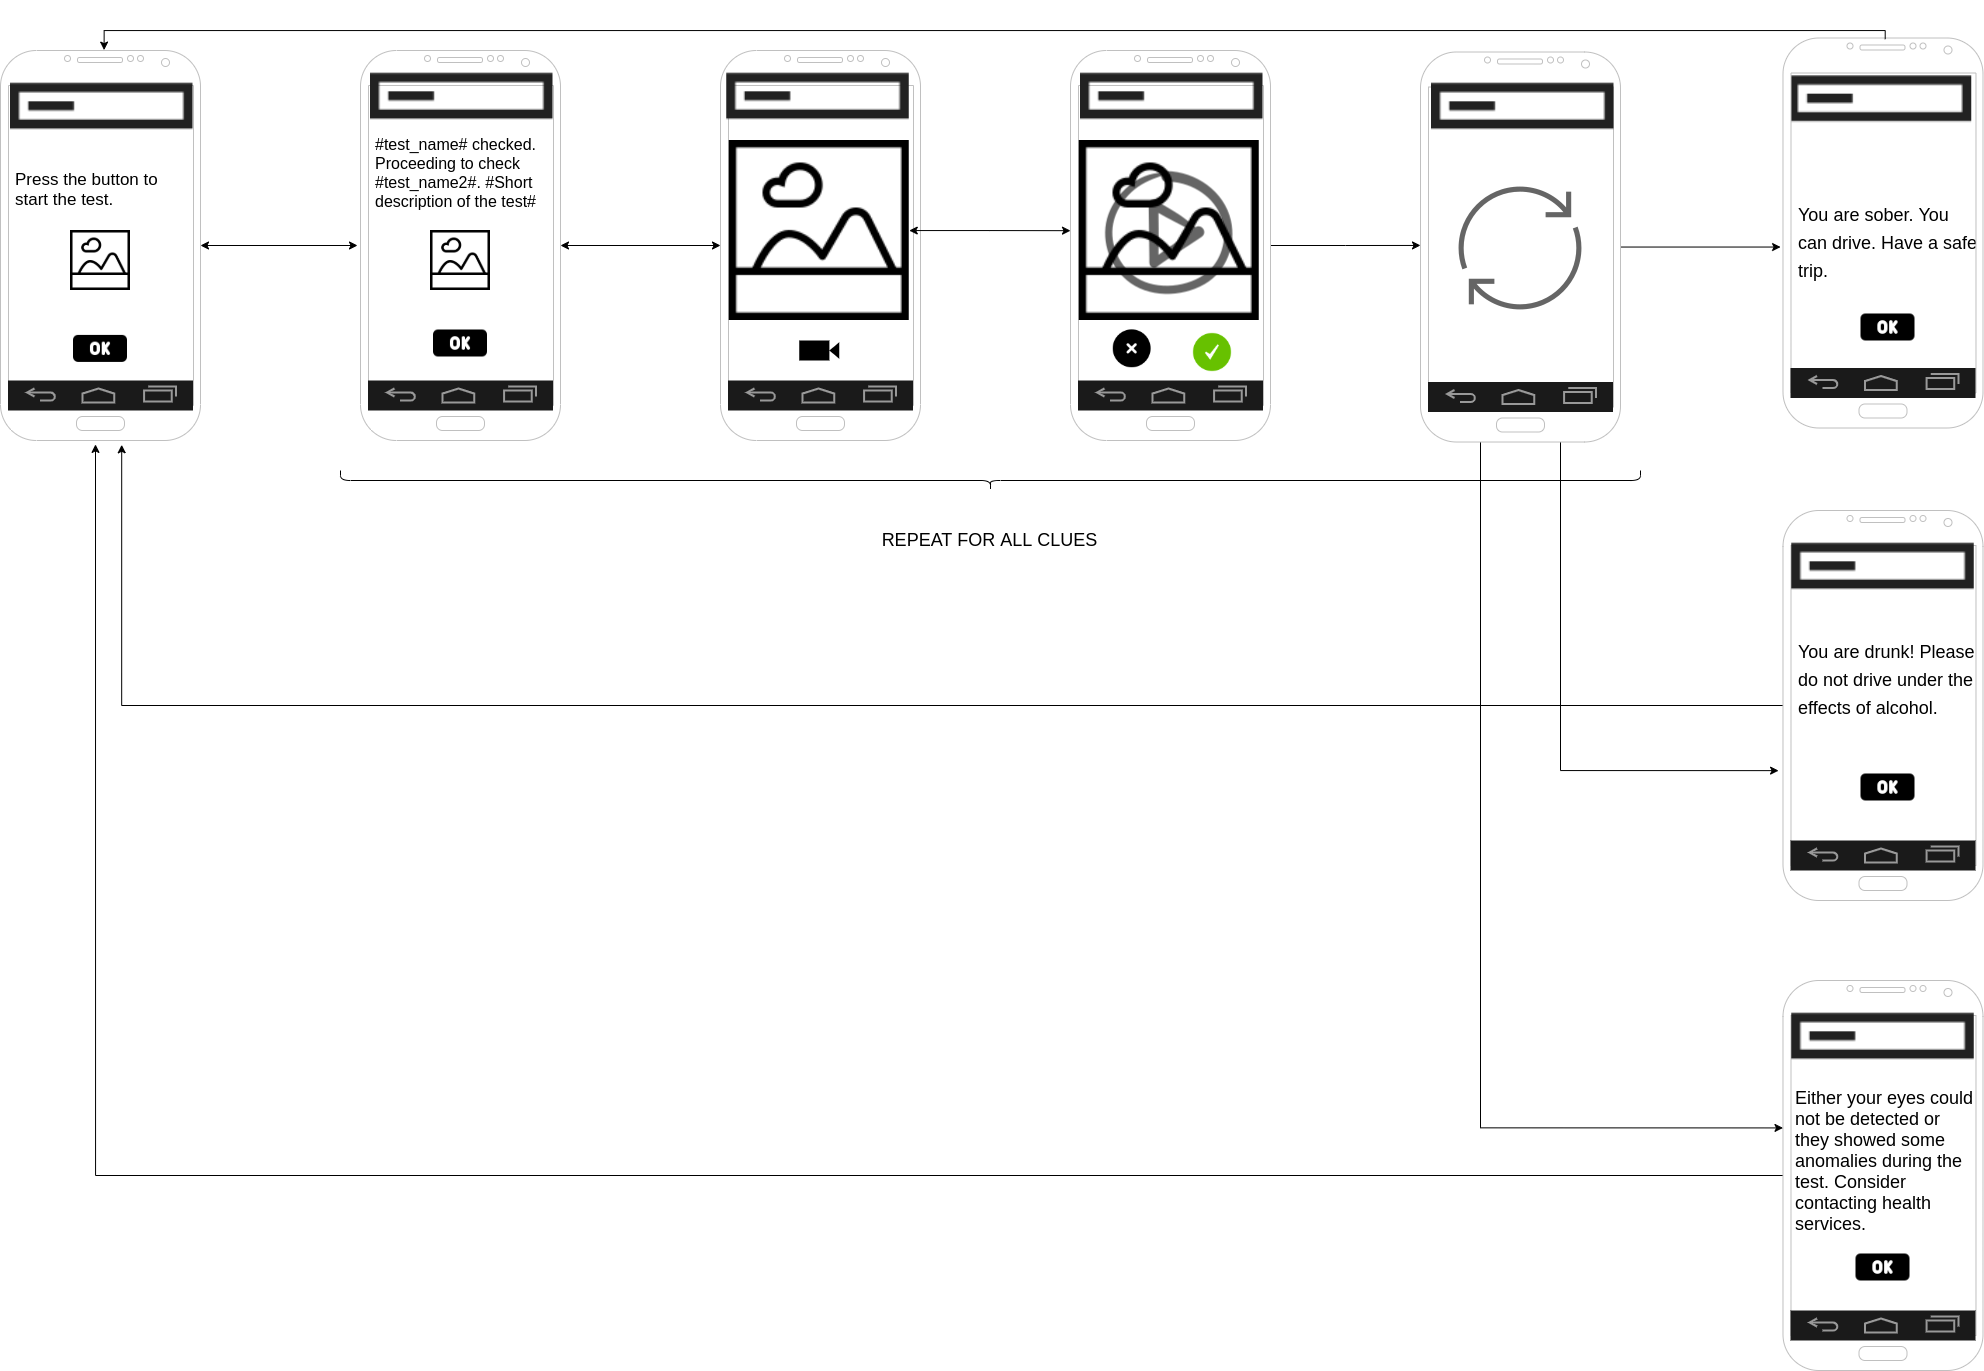

The diagram above was exported from draw.io. Its source (the exported page's mxGraphModel, read from the mxfile embedded in the PNG):
<mxGraphModel dx="-1460" dy="453" grid="1" gridSize="10" guides="1" tooltips="1" connect="1" arrows="1" fold="1" page="1" pageScale="1" pageWidth="827" pageHeight="1169" math="0" shadow="0">
  <root>
    <mxCell id="0" />
    <mxCell id="1" parent="0" />
    <mxCell id="bJd-TCq7FQaeMzBsJEdi-90" style="edgeStyle=orthogonalEdgeStyle;rounded=0;orthogonalLoop=1;jettySize=auto;html=1;entryX=0;entryY=0.5;entryDx=0;entryDy=0;entryPerimeter=0;startArrow=classic;startFill=1;" parent="1" source="bJd-TCq7FQaeMzBsJEdi-33" target="bJd-TCq7FQaeMzBsJEdi-39" edge="1">
      <mxGeometry relative="1" as="geometry" />
    </mxCell>
    <mxCell id="bJd-TCq7FQaeMzBsJEdi-33" value="" style="verticalLabelPosition=bottom;verticalAlign=top;html=1;shadow=0;dashed=0;strokeWidth=1;shape=mxgraph.android.phone2;strokeColor=#c0c0c0;" parent="1" vertex="1">
      <mxGeometry x="2940" y="260" width="200" height="390" as="geometry" />
    </mxCell>
    <mxCell id="bJd-TCq7FQaeMzBsJEdi-34" value="" style="verticalLabelPosition=bottom;verticalAlign=top;html=1;shadow=0;dashed=0;strokeWidth=2;shape=mxgraph.android.navigation_bar_1;fillColor=#1A1A1A;strokeColor=#999999;" parent="1" vertex="1">
      <mxGeometry x="2947.5" y="590" width="185" height="30" as="geometry" />
    </mxCell>
    <mxCell id="bJd-TCq7FQaeMzBsJEdi-35" value="" style="shape=image;html=1;verticalAlign=top;verticalLabelPosition=bottom;labelBackgroundColor=#ffffff;imageAspect=0;aspect=fixed;image=https://cdn3.iconfinder.com/data/icons/streamline-icon-set-free-pack/48/Streamline-44-128.png" parent="1" vertex="1">
      <mxGeometry x="3010" y="440" width="60" height="60" as="geometry" />
    </mxCell>
    <mxCell id="bJd-TCq7FQaeMzBsJEdi-36" value="&lt;h6&gt;&lt;span style=&quot;font-weight: 400&quot;&gt;&lt;font style=&quot;font-size: 16px&quot;&gt;#test_name# checked. Proceeding to check #test_name2#. #Short description of the test#&lt;/font&gt;&lt;/span&gt;&lt;/h6&gt;" style="text;html=1;strokeColor=none;fillColor=none;spacing=5;spacingTop=-20;whiteSpace=wrap;overflow=hidden;rounded=0;fontSize=16;" parent="1" vertex="1">
      <mxGeometry x="2950" y="330" width="180" height="110" as="geometry" />
    </mxCell>
    <mxCell id="bJd-TCq7FQaeMzBsJEdi-37" value="" style="shape=image;html=1;verticalAlign=top;verticalLabelPosition=bottom;labelBackgroundColor=#ffffff;imageAspect=0;aspect=fixed;image=https://cdn0.iconfinder.com/data/icons/software-16/20/progress_bar-128.png" parent="1" vertex="1">
      <mxGeometry x="2950" y="210" width="182.5" height="182.5" as="geometry" />
    </mxCell>
    <mxCell id="bJd-TCq7FQaeMzBsJEdi-39" value="" style="verticalLabelPosition=bottom;verticalAlign=top;html=1;shadow=0;dashed=0;strokeWidth=1;shape=mxgraph.android.phone2;strokeColor=#c0c0c0;" parent="1" vertex="1">
      <mxGeometry x="3300" y="260" width="200" height="390" as="geometry" />
    </mxCell>
    <mxCell id="bJd-TCq7FQaeMzBsJEdi-40" value="" style="verticalLabelPosition=bottom;verticalAlign=top;html=1;shadow=0;dashed=0;strokeWidth=2;shape=mxgraph.android.navigation_bar_1;fillColor=#1A1A1A;strokeColor=#999999;" parent="1" vertex="1">
      <mxGeometry x="3307.5" y="590" width="185" height="30" as="geometry" />
    </mxCell>
    <mxCell id="bJd-TCq7FQaeMzBsJEdi-91" style="edgeStyle=orthogonalEdgeStyle;rounded=0;orthogonalLoop=1;jettySize=auto;html=1;entryX=0;entryY=0.462;entryDx=0;entryDy=0;entryPerimeter=0;startArrow=classic;startFill=1;" parent="1" source="bJd-TCq7FQaeMzBsJEdi-41" target="bJd-TCq7FQaeMzBsJEdi-46" edge="1">
      <mxGeometry relative="1" as="geometry" />
    </mxCell>
    <mxCell id="bJd-TCq7FQaeMzBsJEdi-41" value="" style="shape=image;html=1;verticalAlign=top;verticalLabelPosition=bottom;labelBackgroundColor=#ffffff;imageAspect=0;aspect=fixed;image=https://cdn3.iconfinder.com/data/icons/streamline-icon-set-free-pack/48/Streamline-44-128.png" parent="1" vertex="1">
      <mxGeometry x="3308.75" y="350" width="180" height="180" as="geometry" />
    </mxCell>
    <mxCell id="bJd-TCq7FQaeMzBsJEdi-44" value="" style="shape=image;html=1;verticalAlign=top;verticalLabelPosition=bottom;labelBackgroundColor=#ffffff;imageAspect=0;aspect=fixed;image=https://cdn0.iconfinder.com/data/icons/software-16/20/progress_bar-128.png" parent="1" vertex="1">
      <mxGeometry x="3306.25" y="210" width="182.5" height="182.5" as="geometry" />
    </mxCell>
    <mxCell id="6BSmQKOy8pWrgsDhYOY5-56" style="edgeStyle=orthogonalEdgeStyle;rounded=0;orthogonalLoop=1;jettySize=auto;html=1;entryX=0;entryY=0.496;entryDx=0;entryDy=0;entryPerimeter=0;" parent="1" source="bJd-TCq7FQaeMzBsJEdi-46" target="6BSmQKOy8pWrgsDhYOY5-52" edge="1">
      <mxGeometry relative="1" as="geometry" />
    </mxCell>
    <mxCell id="bJd-TCq7FQaeMzBsJEdi-46" value="" style="verticalLabelPosition=bottom;verticalAlign=top;html=1;shadow=0;dashed=0;strokeWidth=1;shape=mxgraph.android.phone2;strokeColor=#c0c0c0;" parent="1" vertex="1">
      <mxGeometry x="3650" y="260" width="200" height="390" as="geometry" />
    </mxCell>
    <mxCell id="bJd-TCq7FQaeMzBsJEdi-47" value="" style="verticalLabelPosition=bottom;verticalAlign=top;html=1;shadow=0;dashed=0;strokeWidth=2;shape=mxgraph.android.navigation_bar_1;fillColor=#1A1A1A;strokeColor=#999999;" parent="1" vertex="1">
      <mxGeometry x="3657.5" y="590" width="185" height="30" as="geometry" />
    </mxCell>
    <mxCell id="bJd-TCq7FQaeMzBsJEdi-48" value="" style="shape=image;html=1;verticalAlign=top;verticalLabelPosition=bottom;labelBackgroundColor=#ffffff;imageAspect=0;aspect=fixed;image=https://cdn3.iconfinder.com/data/icons/streamline-icon-set-free-pack/48/Streamline-44-128.png;" parent="1" vertex="1">
      <mxGeometry x="3658.75" y="350" width="180" height="180" as="geometry" />
    </mxCell>
    <mxCell id="bJd-TCq7FQaeMzBsJEdi-49" value="" style="shape=image;html=1;verticalAlign=top;verticalLabelPosition=bottom;labelBackgroundColor=#ffffff;imageAspect=0;aspect=fixed;image=https://cdn0.iconfinder.com/data/icons/software-16/20/progress_bar-128.png" parent="1" vertex="1">
      <mxGeometry x="3660" y="210" width="182.5" height="182.5" as="geometry" />
    </mxCell>
    <mxCell id="bJd-TCq7FQaeMzBsJEdi-52" value="" style="shape=image;html=1;verticalAlign=top;verticalLabelPosition=bottom;labelBackgroundColor=#ffffff;imageAspect=0;aspect=fixed;image=https://cdn0.iconfinder.com/data/icons/round-ui-icons/128/tick_green.png" parent="1" vertex="1">
      <mxGeometry x="3770" y="540" width="44" height="44" as="geometry" />
    </mxCell>
    <mxCell id="bJd-TCq7FQaeMzBsJEdi-53" value="" style="shape=mxgraph.signs.tech.video_camera;html=1;pointerEvents=1;fillColor=#000000;strokeColor=none;verticalLabelPosition=bottom;verticalAlign=top;align=center;" parent="1" vertex="1">
      <mxGeometry x="3378.75" y="550" width="40" height="20" as="geometry" />
    </mxCell>
    <mxCell id="bJd-TCq7FQaeMzBsJEdi-56" value="" style="shape=curlyBracket;whiteSpace=wrap;html=1;rounded=1;direction=north;" parent="1" vertex="1">
      <mxGeometry x="2920" y="680" width="1300" height="20" as="geometry" />
    </mxCell>
    <mxCell id="bJd-TCq7FQaeMzBsJEdi-57" value="&lt;font style=&quot;font-size: 18px&quot;&gt;REPEAT FOR ALL CLUES&lt;/font&gt;" style="text;html=1;strokeColor=none;fillColor=none;align=center;verticalAlign=middle;whiteSpace=wrap;rounded=0;" parent="1" vertex="1">
      <mxGeometry x="3454.37" y="740" width="231.25" height="20" as="geometry" />
    </mxCell>
    <mxCell id="bJd-TCq7FQaeMzBsJEdi-79" value="" style="group" parent="1" vertex="1" connectable="0">
      <mxGeometry x="4362.5" y="212.5" width="200" height="425" as="geometry" />
    </mxCell>
    <mxCell id="bJd-TCq7FQaeMzBsJEdi-78" value="" style="shape=image;html=1;verticalAlign=top;verticalLabelPosition=bottom;labelBackgroundColor=#ffffff;imageAspect=0;aspect=fixed;image=https://cdn0.iconfinder.com/data/icons/software-16/20/progress_bar-128.png" parent="bJd-TCq7FQaeMzBsJEdi-79" vertex="1">
      <mxGeometry x="6.25" width="182.5" height="182.5" as="geometry" />
    </mxCell>
    <mxCell id="bJd-TCq7FQaeMzBsJEdi-80" value="&lt;h1&gt;&lt;span style=&quot;font-weight: normal&quot;&gt;&lt;font style=&quot;font-size: 18px&quot;&gt;You are sober. You can drive. Have a safe trip.&lt;/font&gt;&lt;/span&gt;&lt;br&gt;&lt;/h1&gt;" style="text;html=1;strokeColor=none;fillColor=none;spacing=5;spacingTop=-20;whiteSpace=wrap;overflow=hidden;rounded=0;" parent="bJd-TCq7FQaeMzBsJEdi-79" vertex="1">
      <mxGeometry x="10" y="190" width="190" height="120" as="geometry" />
    </mxCell>
    <mxCell id="ERYYcvLESQTjDPOrC0-_-10" value="" style="shape=image;html=1;verticalAlign=top;verticalLabelPosition=bottom;labelBackgroundColor=#ffffff;imageAspect=0;aspect=fixed;image=https://cdn4.iconfinder.com/data/icons/user-interface-584/32/Interface_Elements_interface_ui_button_ok_cta_clock_tap-128.png" vertex="1" parent="bJd-TCq7FQaeMzBsJEdi-79">
      <mxGeometry x="78" y="297.5" width="54" height="54" as="geometry" />
    </mxCell>
    <mxCell id="x8Ql4hWBF-ZL3spiG_pq-17" value="" style="shape=image;html=1;verticalAlign=top;verticalLabelPosition=bottom;labelBackgroundColor=#ffffff;imageAspect=0;aspect=fixed;image=https://cdn1.iconfinder.com/data/icons/ui-essentials-15/32/UI_Essentials_button_circle_round_delete_x-128.png" parent="1" vertex="1">
      <mxGeometry x="3690" y="536.7" width="43.3" height="43.3" as="geometry" />
    </mxCell>
    <mxCell id="x8Ql4hWBF-ZL3spiG_pq-20" value="" style="shape=image;html=1;verticalAlign=top;verticalLabelPosition=bottom;labelBackgroundColor=#ffffff;imageAspect=0;aspect=fixed;image=https://cdn4.iconfinder.com/data/icons/user-interface-584/32/Interface_Elements_interface_ui_button_ok_cta_clock_tap-128.png" parent="1" vertex="1">
      <mxGeometry x="3013" y="526" width="54" height="54" as="geometry" />
    </mxCell>
    <mxCell id="x8Ql4hWBF-ZL3spiG_pq-21" value="" style="shape=image;html=1;verticalAlign=top;verticalLabelPosition=bottom;labelBackgroundColor=#ffffff;imageAspect=0;aspect=fixed;image=https://cdn0.iconfinder.com/data/icons/doodle-audio-video-game/91/Audio_-_Video_-_Game_36-128.png;opacity=60;" parent="1" vertex="1">
      <mxGeometry x="3684.75" y="378.5" width="128" height="128" as="geometry" />
    </mxCell>
    <mxCell id="bJd-TCq7FQaeMzBsJEdi-72" value="" style="verticalLabelPosition=bottom;verticalAlign=top;html=1;shadow=0;dashed=0;strokeWidth=1;shape=mxgraph.android.phone2;strokeColor=#c0c0c0;" parent="1" vertex="1">
      <mxGeometry x="4362.5" y="247.5" width="200" height="390" as="geometry" />
    </mxCell>
    <mxCell id="bJd-TCq7FQaeMzBsJEdi-73" value="" style="verticalLabelPosition=bottom;verticalAlign=top;html=1;shadow=0;dashed=0;strokeWidth=2;shape=mxgraph.android.navigation_bar_1;fillColor=#1A1A1A;strokeColor=#999999;" parent="1" vertex="1">
      <mxGeometry x="4370" y="577.5" width="185" height="30" as="geometry" />
    </mxCell>
    <mxCell id="ERYYcvLESQTjDPOrC0-_-1" style="edgeStyle=orthogonalEdgeStyle;rounded=0;orthogonalLoop=1;jettySize=auto;html=1;entryX=0.475;entryY=1.01;entryDx=0;entryDy=0;entryPerimeter=0;" edge="1" parent="1" source="x8Ql4hWBF-ZL3spiG_pq-5" target="84de3pCccm2dnM8LCQFx-1">
      <mxGeometry relative="1" as="geometry" />
    </mxCell>
    <mxCell id="x8Ql4hWBF-ZL3spiG_pq-5" value="" style="verticalLabelPosition=bottom;verticalAlign=top;html=1;shadow=0;dashed=0;strokeWidth=1;shape=mxgraph.android.phone2;strokeColor=#c0c0c0;" parent="1" vertex="1">
      <mxGeometry x="4362.5" y="1190" width="200" height="390" as="geometry" />
    </mxCell>
    <mxCell id="x8Ql4hWBF-ZL3spiG_pq-6" value="" style="verticalLabelPosition=bottom;verticalAlign=top;html=1;shadow=0;dashed=0;strokeWidth=2;shape=mxgraph.android.navigation_bar_1;fillColor=#1A1A1A;strokeColor=#999999;" parent="1" vertex="1">
      <mxGeometry x="4370" y="1520" width="185" height="30" as="geometry" />
    </mxCell>
    <mxCell id="x8Ql4hWBF-ZL3spiG_pq-7" value="&lt;font style=&quot;font-size: 18px&quot;&gt;Either your eyes could not be detected or they showed some anomalies during the test. Consider contacting&amp;nbsp;health services.&lt;/font&gt;" style="text;html=1;strokeColor=none;fillColor=none;spacing=5;spacingTop=-20;whiteSpace=wrap;overflow=hidden;rounded=0;" parent="1" vertex="1">
      <mxGeometry x="4370" y="1307.5" width="190" height="182.5" as="geometry" />
    </mxCell>
    <mxCell id="x8Ql4hWBF-ZL3spiG_pq-11" value="" style="shape=image;html=1;verticalAlign=top;verticalLabelPosition=bottom;labelBackgroundColor=#ffffff;imageAspect=0;aspect=fixed;image=https://cdn0.iconfinder.com/data/icons/software-16/20/progress_bar-128.png" parent="1" vertex="1">
      <mxGeometry x="4371.25" y="1150" width="182.5" height="182.5" as="geometry" />
    </mxCell>
    <mxCell id="ERYYcvLESQTjDPOrC0-_-9" style="edgeStyle=orthogonalEdgeStyle;rounded=0;orthogonalLoop=1;jettySize=auto;html=1;entryX=0.606;entryY=1.011;entryDx=0;entryDy=0;entryPerimeter=0;" edge="1" parent="1" source="6BSmQKOy8pWrgsDhYOY5-19" target="84de3pCccm2dnM8LCQFx-1">
      <mxGeometry relative="1" as="geometry" />
    </mxCell>
    <mxCell id="6BSmQKOy8pWrgsDhYOY5-19" value="" style="verticalLabelPosition=bottom;verticalAlign=top;html=1;shadow=0;dashed=0;strokeWidth=1;shape=mxgraph.android.phone2;strokeColor=#c0c0c0;" parent="1" vertex="1">
      <mxGeometry x="4362.5" y="720" width="200" height="390" as="geometry" />
    </mxCell>
    <mxCell id="6BSmQKOy8pWrgsDhYOY5-20" value="" style="verticalLabelPosition=bottom;verticalAlign=top;html=1;shadow=0;dashed=0;strokeWidth=2;shape=mxgraph.android.navigation_bar_1;fillColor=#1A1A1A;strokeColor=#999999;" parent="1" vertex="1">
      <mxGeometry x="4370" y="1050" width="185" height="30" as="geometry" />
    </mxCell>
    <mxCell id="6BSmQKOy8pWrgsDhYOY5-21" value="&lt;h1&gt;&lt;span style=&quot;font-weight: normal&quot;&gt;&lt;font style=&quot;font-size: 18px&quot;&gt;You are drunk! Please do not drive under the effects of alcohol.&lt;/font&gt;&lt;/span&gt;&lt;br&gt;&lt;/h1&gt;" style="text;html=1;strokeColor=none;fillColor=none;spacing=5;spacingTop=-20;whiteSpace=wrap;overflow=hidden;rounded=0;" parent="1" vertex="1">
      <mxGeometry x="4372.5" y="840" width="190" height="120" as="geometry" />
    </mxCell>
    <mxCell id="6BSmQKOy8pWrgsDhYOY5-22" value="" style="shape=image;html=1;verticalAlign=top;verticalLabelPosition=bottom;labelBackgroundColor=#ffffff;imageAspect=0;aspect=fixed;image=https://cdn0.iconfinder.com/data/icons/software-16/20/progress_bar-128.png" parent="1" vertex="1">
      <mxGeometry x="4371.25" y="680" width="182.5" height="182.5" as="geometry" />
    </mxCell>
    <mxCell id="6BSmQKOy8pWrgsDhYOY5-59" style="edgeStyle=orthogonalEdgeStyle;rounded=0;orthogonalLoop=1;jettySize=auto;html=1;entryX=-0.012;entryY=0.536;entryDx=0;entryDy=0;entryPerimeter=0;" parent="1" source="6BSmQKOy8pWrgsDhYOY5-52" target="bJd-TCq7FQaeMzBsJEdi-72" edge="1">
      <mxGeometry relative="1" as="geometry" />
    </mxCell>
    <mxCell id="6BSmQKOy8pWrgsDhYOY5-62" style="edgeStyle=orthogonalEdgeStyle;rounded=0;orthogonalLoop=1;jettySize=auto;html=1;entryX=0;entryY=0.378;entryDx=0;entryDy=0;entryPerimeter=0;" parent="1" source="6BSmQKOy8pWrgsDhYOY5-52" target="x8Ql4hWBF-ZL3spiG_pq-5" edge="1">
      <mxGeometry relative="1" as="geometry">
        <Array as="points">
          <mxPoint x="4060" y="1337" />
        </Array>
      </mxGeometry>
    </mxCell>
    <mxCell id="OCcNLw-yRqoCAV6pWhx2-1" style="edgeStyle=orthogonalEdgeStyle;rounded=0;orthogonalLoop=1;jettySize=auto;html=1;entryX=-0.022;entryY=0.667;entryDx=0;entryDy=0;entryPerimeter=0;" parent="1" source="6BSmQKOy8pWrgsDhYOY5-52" target="6BSmQKOy8pWrgsDhYOY5-19" edge="1">
      <mxGeometry relative="1" as="geometry">
        <Array as="points">
          <mxPoint x="4140" y="980" />
        </Array>
      </mxGeometry>
    </mxCell>
    <mxCell id="6BSmQKOy8pWrgsDhYOY5-52" value="" style="verticalLabelPosition=bottom;verticalAlign=top;html=1;shadow=0;dashed=0;strokeWidth=1;shape=mxgraph.android.phone2;strokeColor=#c0c0c0;" parent="1" vertex="1">
      <mxGeometry x="4000" y="261.5" width="200" height="390" as="geometry" />
    </mxCell>
    <mxCell id="6BSmQKOy8pWrgsDhYOY5-53" value="" style="verticalLabelPosition=bottom;verticalAlign=top;html=1;shadow=0;dashed=0;strokeWidth=2;shape=mxgraph.android.navigation_bar_1;fillColor=#1A1A1A;strokeColor=#999999;" parent="1" vertex="1">
      <mxGeometry x="4007.5" y="591.5" width="185" height="30" as="geometry" />
    </mxCell>
    <mxCell id="6BSmQKOy8pWrgsDhYOY5-54" value="" style="shape=image;html=1;verticalAlign=top;verticalLabelPosition=bottom;labelBackgroundColor=#ffffff;imageAspect=0;aspect=fixed;image=https://cdn2.iconfinder.com/data/icons/essential-web-5/50/reload-refresh-redo-processing-circle-128.png;opacity=60;" parent="1" vertex="1">
      <mxGeometry x="4036" y="394" width="128" height="128" as="geometry" />
    </mxCell>
    <mxCell id="6BSmQKOy8pWrgsDhYOY5-55" value="" style="shape=image;html=1;verticalAlign=top;verticalLabelPosition=bottom;labelBackgroundColor=#ffffff;imageAspect=0;aspect=fixed;image=https://cdn0.iconfinder.com/data/icons/software-16/20/progress_bar-128.png" parent="1" vertex="1">
      <mxGeometry x="4011" y="220" width="182.5" height="182.5" as="geometry" />
    </mxCell>
    <mxCell id="84de3pCccm2dnM8LCQFx-7" style="edgeStyle=orthogonalEdgeStyle;rounded=0;orthogonalLoop=1;jettySize=auto;html=1;startArrow=classic;startFill=1;entryX=-0.015;entryY=0.5;entryDx=0;entryDy=0;entryPerimeter=0;" parent="1" source="84de3pCccm2dnM8LCQFx-1" target="bJd-TCq7FQaeMzBsJEdi-33" edge="1">
      <mxGeometry relative="1" as="geometry">
        <mxPoint x="2910" y="455" as="targetPoint" />
      </mxGeometry>
    </mxCell>
    <mxCell id="84de3pCccm2dnM8LCQFx-1" value="" style="verticalLabelPosition=bottom;verticalAlign=top;html=1;shadow=0;dashed=0;strokeWidth=1;shape=mxgraph.android.phone2;strokeColor=#c0c0c0;" parent="1" vertex="1">
      <mxGeometry x="2580" y="260" width="200" height="390" as="geometry" />
    </mxCell>
    <mxCell id="84de3pCccm2dnM8LCQFx-2" value="" style="verticalLabelPosition=bottom;verticalAlign=top;html=1;shadow=0;dashed=0;strokeWidth=2;shape=mxgraph.android.navigation_bar_1;fillColor=#1A1A1A;strokeColor=#999999;" parent="1" vertex="1">
      <mxGeometry x="2587.5" y="590" width="185" height="30" as="geometry" />
    </mxCell>
    <mxCell id="84de3pCccm2dnM8LCQFx-3" value="" style="shape=image;html=1;verticalAlign=top;verticalLabelPosition=bottom;labelBackgroundColor=#ffffff;imageAspect=0;aspect=fixed;image=https://cdn3.iconfinder.com/data/icons/streamline-icon-set-free-pack/48/Streamline-44-128.png" parent="1" vertex="1">
      <mxGeometry x="2650" y="440" width="60" height="60" as="geometry" />
    </mxCell>
    <mxCell id="84de3pCccm2dnM8LCQFx-4" value="&lt;font style=&quot;font-size: 17px&quot;&gt;&lt;br&gt;&lt;br&gt;Press the button to start the test.&lt;/font&gt;" style="text;html=1;strokeColor=none;fillColor=none;spacing=5;spacingTop=-20;whiteSpace=wrap;overflow=hidden;rounded=0;fontSize=17;align=left;" parent="1" vertex="1">
      <mxGeometry x="2590" y="350" width="180" height="80" as="geometry" />
    </mxCell>
    <mxCell id="84de3pCccm2dnM8LCQFx-5" value="" style="shape=image;html=1;verticalAlign=top;verticalLabelPosition=bottom;labelBackgroundColor=#ffffff;imageAspect=0;aspect=fixed;image=https://cdn0.iconfinder.com/data/icons/software-16/20/progress_bar-128.png" parent="1" vertex="1">
      <mxGeometry x="2590" y="220" width="182.5" height="182.5" as="geometry" />
    </mxCell>
    <mxCell id="84de3pCccm2dnM8LCQFx-6" value="" style="shape=image;html=1;verticalAlign=top;verticalLabelPosition=bottom;labelBackgroundColor=#ffffff;imageAspect=0;aspect=fixed;image=https://cdn4.iconfinder.com/data/icons/user-interface-584/32/Interface_Elements_interface_ui_button_ok_cta_clock_tap-128.png" parent="1" vertex="1">
      <mxGeometry x="2653" y="531.35" width="54" height="54" as="geometry" />
    </mxCell>
    <mxCell id="ERYYcvLESQTjDPOrC0-_-8" style="edgeStyle=orthogonalEdgeStyle;rounded=0;orthogonalLoop=1;jettySize=auto;html=1;entryX=0.518;entryY=-0.001;entryDx=0;entryDy=0;entryPerimeter=0;exitX=0.511;exitY=0.003;exitDx=0;exitDy=0;exitPerimeter=0;" edge="1" parent="1" source="bJd-TCq7FQaeMzBsJEdi-72" target="84de3pCccm2dnM8LCQFx-1">
      <mxGeometry relative="1" as="geometry">
        <mxPoint x="4370" y="190" as="sourcePoint" />
        <Array as="points">
          <mxPoint x="4465" y="240" />
          <mxPoint x="2684" y="240" />
        </Array>
      </mxGeometry>
    </mxCell>
    <mxCell id="ERYYcvLESQTjDPOrC0-_-11" value="" style="shape=image;html=1;verticalAlign=top;verticalLabelPosition=bottom;labelBackgroundColor=#ffffff;imageAspect=0;aspect=fixed;image=https://cdn4.iconfinder.com/data/icons/user-interface-584/32/Interface_Elements_interface_ui_button_ok_cta_clock_tap-128.png" vertex="1" parent="1">
      <mxGeometry x="4440.5" y="970" width="54" height="54" as="geometry" />
    </mxCell>
    <mxCell id="ERYYcvLESQTjDPOrC0-_-12" value="" style="shape=image;html=1;verticalAlign=top;verticalLabelPosition=bottom;labelBackgroundColor=#ffffff;imageAspect=0;aspect=fixed;image=https://cdn4.iconfinder.com/data/icons/user-interface-584/32/Interface_Elements_interface_ui_button_ok_cta_clock_tap-128.png" vertex="1" parent="1">
      <mxGeometry x="4435.5" y="1450" width="54" height="54" as="geometry" />
    </mxCell>
  </root>
</mxGraphModel>